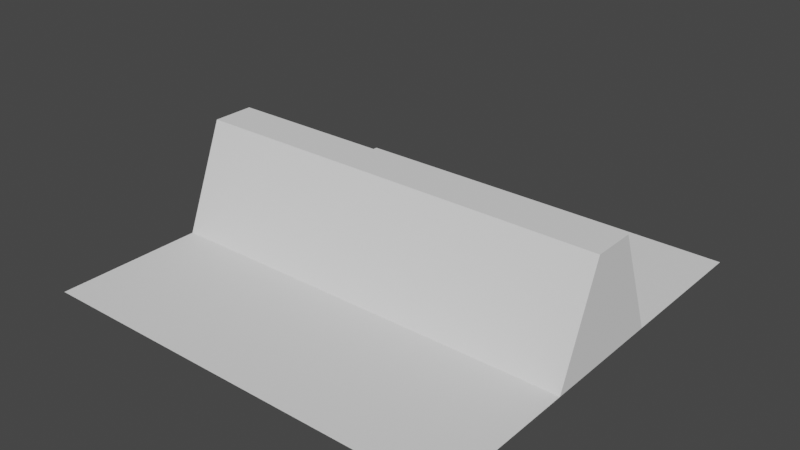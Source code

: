 # Source: simple_tread.blend  (saved by Blender 2.90.8; exported with 4.5.12 LTS)
import bpy
from mathutils import Matrix  # noqa: F401  (used for matrix-valued properties, if any)

bpy.ops.wm.read_factory_settings(use_empty=True)
scene = bpy.context.scene
scene.name = 'Scene'

# ---- collections
col_collection = bpy.data.collections.new('Collection'); scene.collection.children.link(col_collection)

# ---- world
world_world = bpy.data.worlds.new('World'); scene.world = world_world
world_world.use_nodes = True; world_world.node_tree.nodes.clear()
_N = world_world.node_tree.nodes; _L = world_world.node_tree.links
n0 = _N.new('ShaderNodeOutputWorld'); n0.name = 'World Output'; n0.location = (300, 300)
n1 = _N.new('ShaderNodeBackground'); n1.name = 'Background'; n1.location = (10, 300)
n1.inputs[0].default_value = (0.05088, 0.05088, 0.05088, 1.0)
_L.new(n1.outputs[0], n0.inputs[0])
n0.is_active_output = True
world_world.color = (0.05088, 0.05088, 0.05088)
world_world.use_sun_shadow = False
world_world.sun_shadow_jitter_overblur = 0.0

# ---- meshes
me_tread_simple = bpy.data.meshes.new('tread_simple')
me_tread_simple.from_pydata([(-10.0, -10.0, 0.0), (10.0, -10.0, 0.0), (-10.0, 10.0, 0.0), (10.0, 10.0, 0.0), (-10.0, 3.0, 0.0), (-10.0, -3.0, 0.0), (10.0, -3.0, 0.0), (10.0, 3.0, 0.0), (-10.0, 1.0, 5.0), (-10.0, -1.0, 5.0), (10.0, -1.0, 5.0), (10.0, 1.0, 5.0)], [], [(4, 7, 3, 2), (0, 1, 6, 5), (7, 4, 8, 11), (9, 10, 11, 8), (6, 7, 11, 10), (4, 5, 9, 8), (5, 6, 10, 9)])
_uv = me_tread_simple.uv_layers.new(name='UVMap')
_uv.uv.foreach_set('vector', [0.0, 0.6667, 1.0, 0.6667, 1.0, 1.0, 0.0, 1.0, 0.0, 0.0, 1.0, 0.0, 1.0, 0.3333, 0.0, 0.3333, 1.0, 0.6667, 0.0, 0.6667, 0.0, 0.6667, 1.0, 0.6667, 0.0, 0.3333, 1.0, 0.3333, 1.0, 0.6667, 0.0, 0.6667, 0.0, 0.0, 0.0, 0.0, 0.0, 0.0, 0.0, 0.0, 0.0, 0.0, 0.0, 0.0, 0.0, 0.0, 0.0, 0.0, 0.0, 0.3333, 1.0, 0.3333, 1.0, 0.3333, 0.0, 0.3333])
me_tread_simple.use_remesh_fix_poles = True
me_tread_simple.use_remesh_preserve_attributes = False
me_tread_simple.use_mirror_vertex_groups = False
me_tread_simple.update()

# ---- objects
ob_plane = bpy.data.objects.new('Plane', me_tread_simple)

# ---- transforms, parenting, visibility, modifiers, constraints
ob_plane.location = (0.0, 0.0, 0.0)
ob_plane.lineart.crease_threshold = 0.0
_vg = ob_plane.vertex_groups.new(name='edge_left')
_vg = ob_plane.vertex_groups.new(name='edge_right')

# ---- collection membership
col_collection.objects.link(ob_plane)

# ---- scene / render settings (as saved in the file)
scene.frame_start = 1; scene.frame_end = 250; scene.frame_set(1)
scene.render.engine = 'BLENDER_EEVEE_NEXT'
scene.cycles.use_denoising = False
scene.cycles.samples = 128
scene.cycles.sampling_pattern = 'TABULATED_SOBOL'
scene.cycles.use_adaptive_sampling = False
scene.cycles.use_light_tree = False
scene.view_settings.view_transform = 'Filmic'
bpy.context.view_layer.update()

# ---- added for rendering (the .blend has no active camera and no usable light): camera, sun
cam_auto = bpy.data.cameras.new('AutoCamera')
cam_auto.lens = 50.0
cam_auto.sensor_width = 36.0
cam_auto.clip_end = 1000.0
ob_auto_camera = bpy.data.objects.new('AutoCamera', cam_auto)
scene.collection.objects.link(ob_auto_camera)
ob_auto_camera.location = (26.5751, -31.8901, 23.76)
ob_auto_camera.rotation_euler = (1.09748, -7.21219e-08, 0.694738)
scene.camera = ob_auto_camera
light_auto_sun = bpy.data.lights.new('AutoSun', 'SUN')
light_auto_sun.energy = 3.0
light_auto_sun.angle = 0.0523599
ob_auto_sun = bpy.data.objects.new('AutoSun', light_auto_sun)
scene.collection.objects.link(ob_auto_sun)
ob_auto_sun.rotation_euler = (0.872665, 0.174533, 0.523599)
bpy.context.view_layer.update()
